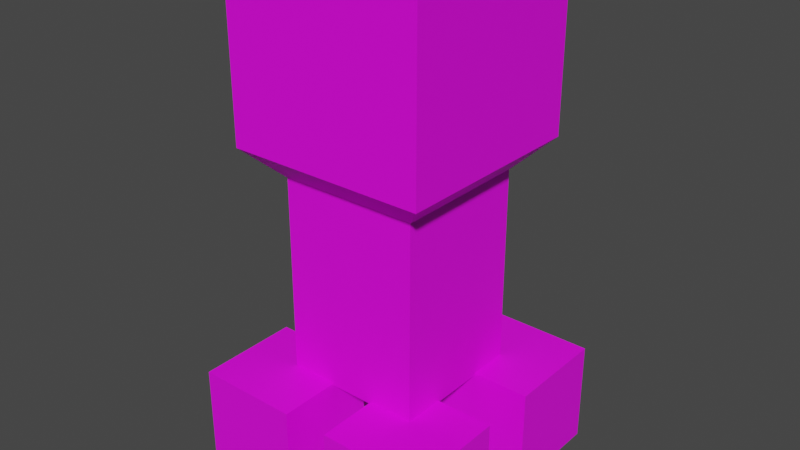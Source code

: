 # Source: Player.blend  (saved by Blender 2.90.8; exported with 4.5.12 LTS)
import bpy
from mathutils import Matrix  # noqa: F401  (used for matrix-valued properties, if any)

bpy.ops.wm.read_factory_settings(use_empty=True)
scene = bpy.context.scene
scene.name = 'Scene'

# ---- collections
col_collection = bpy.data.collections.new('Collection'); scene.collection.children.link(col_collection)

# ---- images (referenced by path relative to the original .blend; pixels are not part of the script)
import os
ASSET_DIR = os.environ.get("B2B_ASSET_DIR", "")  # directory of the original .blend (textures are referenced by path, not embedded)
HERE = os.path.dirname(os.path.abspath(__file__))  # packed textures are extracted next to this script under _unpacked/

def load_image(name, relpath, width, height, colorspace="sRGB"):
    """Load a texture the original file referenced (path relative to the .blend, or extracted next to this script)."""
    p = next((c for c in (os.path.join(HERE, relpath), os.path.join(ASSET_DIR, relpath)) if relpath and os.path.exists(c)), "")
    if p:
        img = bpy.data.images.load(p, check_existing=True)
        img.name = name
    else:  # same state as the original file: an image datablock whose file is absent (Cycles renders it pink)
        img = bpy.data.images.new(name, width, height)
        img.source = "FILE"
        img.filepath = "//" + (relpath or name)
    img.colorspace_settings.name = colorspace
    return img
img_player_png = load_image('Player.png', 'Player.png', 1024, 1024, 'sRGB')

# ---- materials (node trees are filled in below, after node groups)
mat_material = bpy.data.materials.new('Material')
mat_material.use_transparent_shadow = False

# ---- material node trees
mat_material.use_nodes = True; mat_material.node_tree.nodes.clear()
_N = mat_material.node_tree.nodes; _L = mat_material.node_tree.links
n0 = _N.new('ShaderNodeBsdfPrincipled'); n0.name = 'Principled BSDF'; n0.location = (10, 300)
n0.distribution = 'GGX'
n0.subsurface_method = 'BURLEY'
n0.inputs[3].default_value = 1.45
n0.inputs[27].default_value = (0.0, 0.0, 0.0, 1.0)
n0.inputs[28].default_value = 1.0
n1 = _N.new('ShaderNodeOutputMaterial'); n1.name = 'Material Output'; n1.location = (300, 300)
n2 = _N.new('ShaderNodeTexImage'); n2.name = 'Image Texture'; n2.location = (-280, 280)
n2.image = img_player_png
n2.interpolation = 'Closest'
_L.new(n0.outputs[0], n1.inputs[0])
_L.new(n2.outputs[0], n0.inputs[0])
n1.is_active_output = True

# ---- world
world_world = bpy.data.worlds.new('World'); scene.world = world_world
world_world.use_nodes = True; world_world.node_tree.nodes.clear()
_N = world_world.node_tree.nodes; _L = world_world.node_tree.links
n0 = _N.new('ShaderNodeOutputWorld'); n0.name = 'World Output'; n0.location = (300, 300)
n1 = _N.new('ShaderNodeBackground'); n1.name = 'Background'; n1.location = (10, 300)
n1.inputs[0].default_value = (0.05088, 0.05088, 0.05088, 1.0)
_L.new(n1.outputs[0], n0.inputs[0])
n0.is_active_output = True
world_world.color = (0.05088, 0.05088, 0.05088)
world_world.use_sun_shadow = False
world_world.sun_shadow_jitter_overblur = 0.0

# ---- meshes
me_cube = bpy.data.meshes.new('Cube')
me_cube.from_pydata([(1.0, 1.0, 1.0), (-0.6983, -0.6983, -3.0), (1.0, -1.0, 1.0), (-0.6983, 0.6983, -3.0), (-1.0, 1.0, 1.0), (0.6983, -0.6983, -3.0), (-1.0, -1.0, 1.0), (0.6983, 0.6983, -3.0), (0.6983, 0.6983, -1.0), (1.0, 1.0, -0.6983), (0.6983, -0.6983, -1.0), (1.0, -1.0, -0.6983), (-1.0, 1.0, -0.6983), (-0.6983, 0.6983, -1.0), (-0.6983, -0.6983, -1.0), (-1.0, -1.0, -0.6983), (-1.261, -1.32, -4.02), (-1.261, -1.32, -2.98), (-1.261, -0.28, -4.02), (-1.261, -0.28, -2.98), (-0.221, -1.32, -4.02), (-0.221, -1.32, -2.98), (-0.221, -0.28, -4.02), (-0.221, -0.28, -2.98), (0.239, -1.32, -4.02), (0.239, -1.32, -2.98), (0.239, -0.28, -4.02), (0.239, -0.28, -2.98), (1.279, -1.32, -4.02), (1.279, -1.32, -2.98), (1.279, -0.28, -4.02), (1.279, -0.28, -2.98), (-1.261, 0.28, -4.02), (-1.261, 0.28, -2.98), (-1.261, 1.32, -4.02), (-1.261, 1.32, -2.98), (-0.221, 0.28, -4.02), (-0.221, 0.28, -2.98), (-0.221, 1.32, -4.02), (-0.221, 1.32, -2.98), (0.239, 0.28, -4.02), (0.239, 0.28, -2.98), (0.239, 1.32, -4.02), (0.239, 1.32, -2.98), (1.279, 0.28, -4.02), (1.279, 0.28, -2.98), (1.279, 1.32, -4.02), (1.279, 1.32, -2.98)], [], [(0, 4, 6, 2), (15, 6, 4, 12), (3, 7, 5, 1), (11, 2, 6, 15), (10, 14, 1, 5), (9, 0, 2, 11), (13, 14, 15, 12), (8, 13, 12, 9), (14, 10, 11, 15), (10, 8, 9, 11), (12, 4, 0, 9), (13, 8, 7, 3), (14, 13, 3, 1), (8, 10, 5, 7), (16, 17, 19, 18), (18, 19, 23, 22), (22, 23, 21, 20), (20, 21, 17, 16), (18, 22, 20, 16), (23, 19, 17, 21), (24, 25, 27, 26), (26, 27, 31, 30), (30, 31, 29, 28), (28, 29, 25, 24), (26, 30, 28, 24), (31, 27, 25, 29), (32, 33, 35, 34), (34, 35, 39, 38), (38, 39, 37, 36), (36, 37, 33, 32), (34, 38, 36, 32), (39, 35, 33, 37), (40, 41, 43, 42), (42, 43, 47, 46), (46, 47, 45, 44), (44, 45, 41, 40), (42, 46, 44, 40), (47, 43, 41, 45)])
_uv = me_cube.uv_layers.new(name='UVMap')
_uv.uv.foreach_set('vector', [0.625, 0.5, 0.875, 0.5, 0.875, 0.75, 0.625, 0.75, 0.8502, 0.0, 0.625, 0.0, 0.625, 0.25, 0.8502, 0.25, 0.6002, 0.5377, 0.7748, 0.5377, 0.7748, 0.7123, 0.6002, 0.7123, 0.5002, 0.0, 0.5, 1.0, 0.0, 1.0, -0.005167, -0.004168, 0.7748, 0.7123, 0.6002, 0.7123, 0.6002, 0.7123, 0.7748, 0.7123, 0.9127, 0.0, 1.0, 0.0, 1.0, 1.0, 0.9127, 1.0, 0.6002, 0.5377, 0.6002, 0.7123, 0.5625, 0.75, 0.5625, 0.5, 0.7605, 0.4602, 0.5859, 0.4602, 0.9857, 0.4225, 0.7982, 0.4225, 0.6417, 0.6875, 0.8163, 0.6875, 0.854, 0.7252, 0.604, 0.7252, 0.7155, 0.641, 0.7155, 0.4664, 0.791, 0.4287, 0.791, 0.6787, 0.8502, 0.25, 0.625, 0.25, 0.625, 0.5, 0.8502, 0.5, 0.6002, 0.5377, 0.7748, 0.5377, 0.7748, 0.5377, 0.6002, 0.5377, 0.6002, 0.7123, 0.6002, 0.5377, 0.6002, 0.5377, 0.6002, 0.7123, 0.7748, 0.5377, 0.7748, 0.7123, 0.7748, 0.7123, 0.7748, 0.5377, 0.8125, 0.0, 0.625, 0.0, 0.625, 0.25, 0.8125, 0.25, 0.8125, 0.25, 0.625, 0.25, 0.625, 0.5, 0.8125, 0.5, 0.8125, 0.5, 0.625, 0.5, 0.625, 0.75, 0.8125, 0.75, 0.8125, 0.75, 0.625, 0.75, 0.625, 1.0, 0.8125, 1.0, 0.5625, 0.5, 0.8125, 0.5, 0.8125, 0.75, 0.5625, 0.75, 0.625, 0.5, 0.875, 0.5, 0.875, 0.75, 0.625, 0.75, 0.8125, 0.0, 0.625, 0.0, 0.625, 0.25, 0.8125, 0.25, 0.8125, 0.25, 0.625, 0.25, 0.625, 0.5, 0.8125, 0.5, 0.8125, 0.5, 0.625, 0.5, 0.625, 0.75, 0.8125, 0.75, 0.8125, 0.75, 0.625, 0.75, 0.625, 1.0, 0.8125, 1.0, 0.5625, 0.5, 0.8125, 0.5, 0.8125, 0.75, 0.5625, 0.75, 0.625, 0.5, 0.875, 0.5, 0.875, 0.75, 0.625, 0.75, 0.8125, 0.0, 0.625, 0.0, 0.625, 0.25, 0.8125, 0.25, 0.8125, 0.25, 0.625, 0.25, 0.625, 0.5, 0.8125, 0.5, 0.8125, 0.5, 0.625, 0.5, 0.625, 0.75, 0.8125, 0.75, 0.8125, 0.75, 0.625, 0.75, 0.625, 1.0, 0.8125, 1.0, 0.5625, 0.5, 0.8125, 0.5, 0.8125, 0.75, 0.5625, 0.75, 0.625, 0.5, 0.875, 0.5, 0.875, 0.75, 0.625, 0.75, 0.8125, 0.0, 0.625, 0.0, 0.625, 0.25, 0.8125, 0.25, 0.8125, 0.25, 0.625, 0.25, 0.625, 0.5, 0.8125, 0.5, 0.5, 0.4375, 0.75, 0.4375, 0.75, 0.6875, 0.5, 0.6875, 0.8125, 0.75, 0.625, 0.75, 0.625, 1.0, 0.8125, 1.0, 0.5625, 0.5, 0.8125, 0.5, 0.8125, 0.75, 0.5625, 0.75, 0.625, 0.5, 0.875, 0.5, 0.875, 0.75, 0.625, 0.75])
me_cube.materials.append(mat_material)
me_cube.use_remesh_preserve_volume = False
me_cube.use_remesh_preserve_attributes = False
me_cube.use_mirror_vertex_groups = False
me_cube.update()

# ---- objects
ob_cube = bpy.data.objects.new('Cube', me_cube)

# ---- transforms, parenting, visibility, modifiers, constraints
ob_cube.location = (0.0, 0.0, 0.0)
ob_cube.lock_rotations_4d = False
ob_cube.empty_display_type = 'ARROWS'
ob_cube.lineart.crease_threshold = 0.0

# ---- collection membership
col_collection.objects.link(ob_cube)

# ---- scene / render settings (as saved in the file)
scene.frame_start = 1; scene.frame_end = 250; scene.frame_set(1)
scene.render.engine = 'BLENDER_EEVEE_NEXT'
scene.cycles.use_denoising = False
scene.cycles.samples = 128
scene.cycles.sampling_pattern = 'TABULATED_SOBOL'
scene.cycles.use_adaptive_sampling = False
scene.cycles.use_light_tree = False
scene.view_settings.view_transform = 'Filmic'
bpy.context.view_layer.update()

# ---- added for rendering (the .blend has no active camera and no usable light): camera, sun
cam_auto = bpy.data.cameras.new('AutoCamera')
cam_auto.lens = 50.0
cam_auto.sensor_width = 36.0
cam_auto.clip_end = 1000.0
ob_auto_camera = bpy.data.objects.new('AutoCamera', cam_auto)
scene.collection.objects.link(ob_auto_camera)
ob_auto_camera.location = (5.75891, -6.89991, 3.08994)
ob_auto_camera.rotation_euler = (1.09748, -7.21219e-08, 0.694738)
scene.camera = ob_auto_camera
light_auto_sun = bpy.data.lights.new('AutoSun', 'SUN')
light_auto_sun.energy = 3.0
light_auto_sun.angle = 0.0523599
ob_auto_sun = bpy.data.objects.new('AutoSun', light_auto_sun)
scene.collection.objects.link(ob_auto_sun)
ob_auto_sun.rotation_euler = (0.872665, 0.174533, 0.523599)
bpy.context.view_layer.update()
